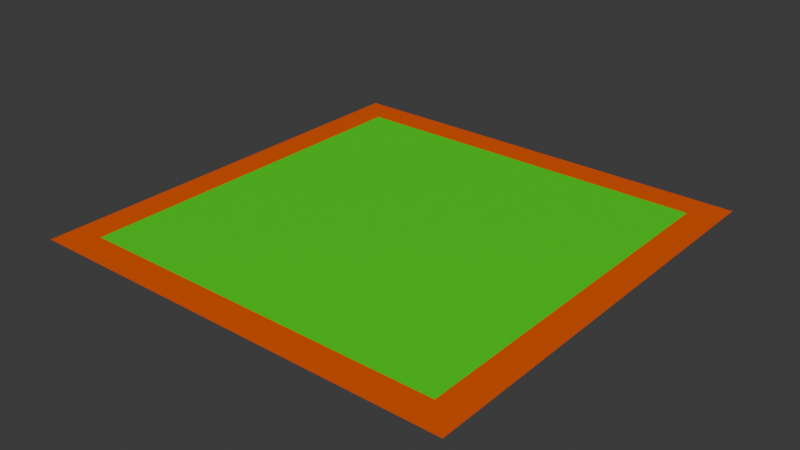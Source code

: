 # Source: DeskTopNew.blend  (saved by Blender 5.0.119; exported with 4.5.12 LTS)
import bpy
from mathutils import Matrix  # noqa: F401  (used for matrix-valued properties, if any)

bpy.ops.wm.read_factory_settings(use_empty=True)
scene = bpy.context.scene
scene.name = 'Scene'

# ---- collections
col_collection = bpy.data.collections.new('Collection'); scene.collection.children.link(col_collection)

# ---- materials (node trees are filled in below, after node groups)
mat_desktop = bpy.data.materials.new('DeskTop')
mat_edge = bpy.data.materials.new('Edge')

# ---- material node trees
mat_desktop.use_nodes = True; mat_desktop.node_tree.nodes.clear()
_N = mat_desktop.node_tree.nodes; _L = mat_desktop.node_tree.links
n0 = _N.new('ShaderNodeBsdfPrincipled'); n0.name = '原理化 BSDF'; n0.location = (-200, 100)
n0.inputs[0].default_value = (0.04281, 0.8, 0.0, 1.0)
n1 = _N.new('ShaderNodeOutputMaterial'); n1.name = '材质输出'; n1.location = (200, 100)
_L.new(n0.outputs[0], n1.inputs[0])
n1.is_active_output = True
mat_edge.use_nodes = True; mat_edge.node_tree.nodes.clear()
_N = mat_edge.node_tree.nodes; _L = mat_edge.node_tree.links
n0 = _N.new('ShaderNodeBsdfPrincipled'); n0.name = '原理化 BSDF'; n0.location = (-200, 100)
n0.inputs[0].default_value = (0.8, 0.09699, 0.0, 1.0)
n1 = _N.new('ShaderNodeOutputMaterial'); n1.name = '材质输出'; n1.location = (200, 100)
_L.new(n0.outputs[0], n1.inputs[0])
n1.is_active_output = True

# ---- world
world_world = bpy.data.worlds.new('World'); scene.world = world_world
world_world.use_nodes = True; world_world.node_tree.nodes.clear()
_N = world_world.node_tree.nodes; _L = world_world.node_tree.links
n0 = _N.new('ShaderNodeOutputWorld'); n0.name = 'World Output'; n0.location = (200, 100)
n1 = _N.new('ShaderNodeBackground'); n1.name = 'Background'; n1.location = (-200, 100)
n1.inputs[0].default_value = (0.05088, 0.05088, 0.05088, 1.0)
_L.new(n1.outputs[0], n0.inputs[0])
n0.is_active_output = True
world_world.color = (0.05088, 0.05088, 0.05088)
world_world.sun_shadow_jitter_overblur = 0.0

# ---- meshes
me_001 = bpy.data.meshes.new('平面.001')
me_001.from_pydata([(-1.0, -1.0, 0.0), (1.0, -1.0, 0.0), (-1.0, 1.0, 0.0), (1.0, 1.0, 0.0), (-1.0, 1.0, 0.0), (-1.0, -1.0, 0.0), (1.0, -1.0, 0.0), (1.0, 1.0, 0.0), (-1.0, -1.0, 0.0), (1.0, -1.0, 0.0), (1.0, 1.0, 0.0), (-1.0, 1.0, 0.0), (-1.0, -1.0, 0.0), (1.0, -1.0, 0.0), (1.0, 1.0, 0.0), (-1.0, 1.0, 0.0), (-0.86, -0.86, 0.0), (0.86, -0.86, 0.0), (0.86, 0.86, 0.0), (-0.86, 0.86, 0.0)], [], [(16, 17, 18, 19), (5, 4, 2, 0), (6, 5, 0, 1), (7, 6, 1, 3), (4, 7, 3, 2), (5, 6, 9, 8), (6, 7, 10, 9), (7, 4, 11, 10), (4, 5, 8, 11), (8, 9, 13, 12), (9, 10, 14, 13), (10, 11, 15, 14), (11, 8, 12, 15), (12, 13, 17, 16), (13, 14, 18, 17), (14, 15, 19, 18), (15, 12, 16, 19)])
me_001.polygons.foreach_set('material_index', [0, 0, 0, 0, 0, 0, 0, 0, 0, 0, 0, 0, 0, 1, 1, 1, 1])
_uv = me_001.uv_layers.new(name='UV贴图')
_uv.uv.foreach_set('vector', [0.07026, 0.9297, 0.07026, 0.07026, 0.9297, 0.07026, 0.9297, 0.9297, 0.0002998, 0.9997, 0.9997, 0.9997, 0.9997, 0.9997, 0.0002998, 0.9997, 0.0002998, 0.0002998, 0.0002998, 0.9997, 0.0002998, 0.9997, 0.0002998, 0.0002998, 0.9997, 0.0002997, 0.0002998, 0.0002998, 0.0002998, 0.0002998, 0.9997, 0.0002997, 0.9997, 0.9997, 0.9997, 0.0002997, 0.9997, 0.0002997, 0.9997, 0.9997, 0.0002998, 0.9997, 0.0002998, 0.0002998, 0.0002998, 0.0002998, 0.0002998, 0.9997, 0.0002998, 0.0002998, 0.9997, 0.0002997, 0.9997, 0.0002997, 0.0002998, 0.0002998, 0.9997, 0.0002997, 0.9997, 0.9997, 0.9997, 0.9997, 0.9997, 0.0002997, 0.9997, 0.9997, 0.0002998, 0.9997, 0.0002998, 0.9997, 0.9997, 0.9997, 0.0002998, 0.9997, 0.0002998, 0.0002998, 0.0002998, 0.0002998, 0.0002998, 0.9997, 0.0002998, 0.0002998, 0.9997, 0.0002997, 0.9997, 0.0002997, 0.0002998, 0.0002998, 0.9997, 0.0002997, 0.9997, 0.9997, 0.9997, 0.9997, 0.9997, 0.0002997, 0.9997, 0.9997, 0.0002998, 0.9997, 0.0002998, 0.9997, 0.9997, 0.9997, 0.0002998, 0.9997, 0.0002998, 0.0002998, 0.07026, 0.07026, 0.07026, 0.9297, 0.0002998, 0.0002998, 0.9997, 0.0002997, 0.9297, 0.07026, 0.07026, 0.07026, 0.9997, 0.0002997, 0.9997, 0.9997, 0.9297, 0.9297, 0.9297, 0.07026, 0.9997, 0.9997, 0.0002998, 0.9997, 0.07026, 0.9297, 0.9297, 0.9297])
me_001.materials.append(mat_desktop)
me_001.materials.append(mat_edge)
me_001.update()

# ---- objects
ob_x = bpy.data.objects.new('平面', me_001)

# ---- transforms, parenting, visibility, modifiers, constraints
ob_x.location = (0.0, 0.0, 0.0)

# ---- collection membership
col_collection.objects.link(ob_x)

# ---- scene / render settings (as saved in the file)
scene.frame_start = 1; scene.frame_end = 250; scene.frame_set(1)
scene.render.engine = 'BLENDER_EEVEE_NEXT'
scene.render.bake_bias = 0.0
scene.render.bake_samples = 0
scene.cycles.sampling_pattern = 'TABULATED_SOBOL'
scene.eevee.use_volume_custom_range = False
bpy.context.view_layer.update()

# ---- added for rendering (the .blend has no active camera and no usable light): camera, sun
cam_auto = bpy.data.cameras.new('AutoCamera')
cam_auto.lens = 50.0
cam_auto.sensor_width = 36.0
cam_auto.clip_end = 1000.0
ob_auto_camera = bpy.data.objects.new('AutoCamera', cam_auto)
scene.collection.objects.link(ob_auto_camera)
ob_auto_camera.location = (2.61693, -3.14032, 2.09354)
ob_auto_camera.rotation_euler = (1.09748, -7.21219e-08, 0.694738)
scene.camera = ob_auto_camera
light_auto_sun = bpy.data.lights.new('AutoSun', 'SUN')
light_auto_sun.energy = 3.0
light_auto_sun.angle = 0.0523599
ob_auto_sun = bpy.data.objects.new('AutoSun', light_auto_sun)
scene.collection.objects.link(ob_auto_sun)
ob_auto_sun.rotation_euler = (0.872665, 0.174533, 0.523599)
bpy.context.view_layer.update()
